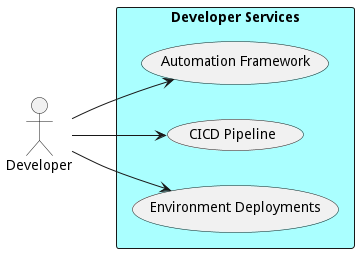

The diagram above was rendered by PlantUML. Its source (embedded in the PNG):
@startuml

left to right direction


Actor "Developer" as Developer


rectangle "Developer Services" as ds #aaffff {
        usecase "Automation Framework" as AutomationFramework
    Developer --> AutomationFramework
    usecase "CICD Pipeline" as CICDPipeline
    Developer --> CICDPipeline
    usecase "Environment Deployments" as EnvironmentDeployments
    Developer --> EnvironmentDeployments

}


@enduml